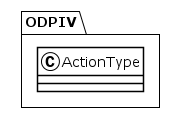

The diagram above was rendered by PlantUML. Its source (embedded in the PNG):
@startuml
!theme plain
package ODPIV {
class ActionType {
}
}
@enduml